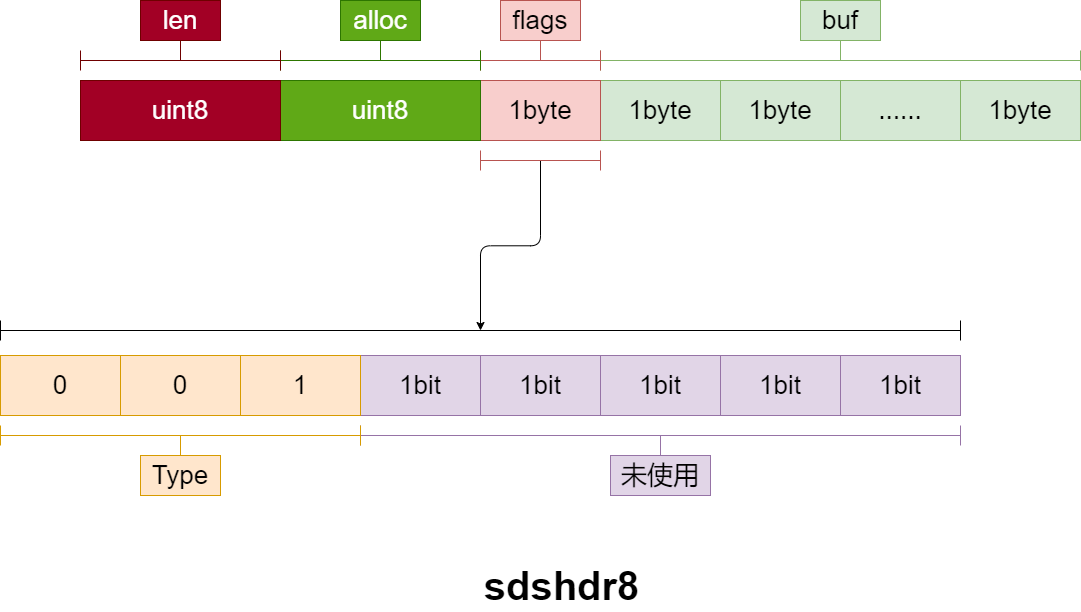

The diagram above was exported from draw.io. Its source (the exported page's mxGraphModel, read from the mxfile embedded in the PNG):
<mxGraphModel dx="2858" dy="1089" grid="1" gridSize="10" guides="1" tooltips="1" connect="1" arrows="1" fold="1" page="1" pageScale="1" pageWidth="827" pageHeight="1169" math="0" shadow="0">
  <root>
    <mxCell id="E9-5doNBXKEONb1Nt9md-0" />
    <mxCell id="E9-5doNBXKEONb1Nt9md-1" parent="E9-5doNBXKEONb1Nt9md-0" />
    <mxCell id="E9-5doNBXKEONb1Nt9md-2" value="1byte" style="rounded=0;whiteSpace=wrap;html=1;fillColor=#d5e8d4;strokeColor=#82b366;fontSize=26;" vertex="1" parent="E9-5doNBXKEONb1Nt9md-1">
      <mxGeometry x="40" y="310" width="120" height="60" as="geometry" />
    </mxCell>
    <mxCell id="E9-5doNBXKEONb1Nt9md-3" value="&lt;span style=&quot;font-size: 26px;&quot;&gt;1byte&lt;/span&gt;" style="rounded=0;whiteSpace=wrap;html=1;fillColor=#d5e8d4;strokeColor=#82b366;fontSize=26;" vertex="1" parent="E9-5doNBXKEONb1Nt9md-1">
      <mxGeometry x="160" y="310" width="120" height="60" as="geometry" />
    </mxCell>
    <mxCell id="E9-5doNBXKEONb1Nt9md-4" value="&lt;span style=&quot;font-size: 26px;&quot;&gt;......&lt;/span&gt;" style="rounded=0;whiteSpace=wrap;html=1;fillColor=#d5e8d4;strokeColor=#82b366;fontSize=26;" vertex="1" parent="E9-5doNBXKEONb1Nt9md-1">
      <mxGeometry x="280" y="310" width="120" height="60" as="geometry" />
    </mxCell>
    <mxCell id="E9-5doNBXKEONb1Nt9md-5" value="1byte" style="rounded=0;whiteSpace=wrap;html=1;fillColor=#d5e8d4;strokeColor=#82b366;fontSize=26;" vertex="1" parent="E9-5doNBXKEONb1Nt9md-1">
      <mxGeometry x="400" y="310" width="120" height="60" as="geometry" />
    </mxCell>
    <mxCell id="E9-5doNBXKEONb1Nt9md-6" value="" style="shape=crossbar;whiteSpace=wrap;html=1;rounded=1;fillColor=#d5e8d4;strokeColor=#82b366;" vertex="1" parent="E9-5doNBXKEONb1Nt9md-1">
      <mxGeometry x="40" y="280" width="480" height="20" as="geometry" />
    </mxCell>
    <mxCell id="E9-5doNBXKEONb1Nt9md-7" value="" style="line;strokeWidth=1;direction=south;html=1;fillColor=#d5e8d4;strokeColor=#82b366;" vertex="1" parent="E9-5doNBXKEONb1Nt9md-1">
      <mxGeometry x="275" y="270" width="10" height="20" as="geometry" />
    </mxCell>
    <mxCell id="E9-5doNBXKEONb1Nt9md-8" value="1byte" style="rounded=0;whiteSpace=wrap;html=1;fillColor=#f8cecc;strokeColor=#b85450;fontSize=26;" vertex="1" parent="E9-5doNBXKEONb1Nt9md-1">
      <mxGeometry x="-80" y="310" width="120" height="60" as="geometry" />
    </mxCell>
    <mxCell id="E9-5doNBXKEONb1Nt9md-9" value="" style="shape=crossbar;whiteSpace=wrap;html=1;rounded=1;fillColor=#f8cecc;strokeColor=#b85450;" vertex="1" parent="E9-5doNBXKEONb1Nt9md-1">
      <mxGeometry x="-80" y="280" width="120" height="20" as="geometry" />
    </mxCell>
    <mxCell id="E9-5doNBXKEONb1Nt9md-10" value="" style="line;strokeWidth=1;direction=south;html=1;fillColor=#f8cecc;strokeColor=#b85450;" vertex="1" parent="E9-5doNBXKEONb1Nt9md-1">
      <mxGeometry x="-25" y="270" width="10" height="20" as="geometry" />
    </mxCell>
    <mxCell id="E9-5doNBXKEONb1Nt9md-11" value="&lt;font style=&quot;font-size: 26px&quot;&gt;buf&lt;/font&gt;" style="rounded=0;whiteSpace=wrap;html=1;strokeWidth=1;fillColor=#d5e8d4;strokeColor=#82b366;" vertex="1" parent="E9-5doNBXKEONb1Nt9md-1">
      <mxGeometry x="240" y="230" width="80" height="40" as="geometry" />
    </mxCell>
    <mxCell id="E9-5doNBXKEONb1Nt9md-12" value="&lt;font style=&quot;font-size: 26px&quot;&gt;flags&lt;/font&gt;" style="rounded=0;whiteSpace=wrap;html=1;strokeWidth=1;fillColor=#f8cecc;strokeColor=#b85450;" vertex="1" parent="E9-5doNBXKEONb1Nt9md-1">
      <mxGeometry x="-60" y="230" width="80" height="40" as="geometry" />
    </mxCell>
    <mxCell id="E9-5doNBXKEONb1Nt9md-13" value="1bit" style="rounded=0;whiteSpace=wrap;html=1;fillColor=#e1d5e7;strokeColor=#9673a6;fontSize=26;" vertex="1" parent="E9-5doNBXKEONb1Nt9md-1">
      <mxGeometry x="-200" y="585" width="120" height="60" as="geometry" />
    </mxCell>
    <mxCell id="E9-5doNBXKEONb1Nt9md-14" value="1bit" style="rounded=0;whiteSpace=wrap;html=1;fillColor=#e1d5e7;strokeColor=#9673a6;fontSize=26;" vertex="1" parent="E9-5doNBXKEONb1Nt9md-1">
      <mxGeometry x="-80" y="585" width="120" height="60" as="geometry" />
    </mxCell>
    <mxCell id="E9-5doNBXKEONb1Nt9md-15" value="1bit" style="rounded=0;whiteSpace=wrap;html=1;fillColor=#e1d5e7;strokeColor=#9673a6;fontSize=26;" vertex="1" parent="E9-5doNBXKEONb1Nt9md-1">
      <mxGeometry x="40" y="585" width="120" height="60" as="geometry" />
    </mxCell>
    <mxCell id="E9-5doNBXKEONb1Nt9md-16" value="1" style="rounded=0;whiteSpace=wrap;html=1;fillColor=#ffe6cc;strokeColor=#d79b00;fontSize=26;" vertex="1" parent="E9-5doNBXKEONb1Nt9md-1">
      <mxGeometry x="-320" y="585" width="120" height="60" as="geometry" />
    </mxCell>
    <mxCell id="E9-5doNBXKEONb1Nt9md-17" value="1bit" style="rounded=0;whiteSpace=wrap;html=1;fillColor=#e1d5e7;strokeColor=#9673a6;fontSize=26;" vertex="1" parent="E9-5doNBXKEONb1Nt9md-1">
      <mxGeometry x="160" y="585" width="120" height="60" as="geometry" />
    </mxCell>
    <mxCell id="E9-5doNBXKEONb1Nt9md-18" value="1bit" style="rounded=0;whiteSpace=wrap;html=1;fillColor=#e1d5e7;strokeColor=#9673a6;fontSize=26;" vertex="1" parent="E9-5doNBXKEONb1Nt9md-1">
      <mxGeometry x="280" y="585" width="120" height="60" as="geometry" />
    </mxCell>
    <mxCell id="E9-5doNBXKEONb1Nt9md-19" value="0" style="rounded=0;whiteSpace=wrap;html=1;fillColor=#ffe6cc;strokeColor=#d79b00;fontSize=26;" vertex="1" parent="E9-5doNBXKEONb1Nt9md-1">
      <mxGeometry x="-440" y="585" width="120" height="60" as="geometry" />
    </mxCell>
    <mxCell id="E9-5doNBXKEONb1Nt9md-20" value="0" style="rounded=0;whiteSpace=wrap;html=1;fillColor=#ffe6cc;strokeColor=#d79b00;fontSize=26;" vertex="1" parent="E9-5doNBXKEONb1Nt9md-1">
      <mxGeometry x="-560" y="585" width="120" height="60" as="geometry" />
    </mxCell>
    <mxCell id="E9-5doNBXKEONb1Nt9md-21" value="" style="shape=crossbar;whiteSpace=wrap;html=1;rounded=1;fillColor=#e1d5e7;strokeColor=#9673a6;" vertex="1" parent="E9-5doNBXKEONb1Nt9md-1">
      <mxGeometry x="-200" y="655" width="600" height="20" as="geometry" />
    </mxCell>
    <mxCell id="E9-5doNBXKEONb1Nt9md-22" value="" style="line;strokeWidth=1;direction=south;html=1;fillColor=#e1d5e7;strokeColor=#9673a6;" vertex="1" parent="E9-5doNBXKEONb1Nt9md-1">
      <mxGeometry x="95" y="665" width="10" height="20" as="geometry" />
    </mxCell>
    <mxCell id="E9-5doNBXKEONb1Nt9md-23" value="" style="shape=crossbar;whiteSpace=wrap;html=1;rounded=1;fillColor=#ffe6cc;strokeColor=#d79b00;" vertex="1" parent="E9-5doNBXKEONb1Nt9md-1">
      <mxGeometry x="-560" y="655" width="360" height="20" as="geometry" />
    </mxCell>
    <mxCell id="E9-5doNBXKEONb1Nt9md-24" value="" style="line;strokeWidth=1;direction=south;html=1;fillColor=#ffe6cc;strokeColor=#d79b00;" vertex="1" parent="E9-5doNBXKEONb1Nt9md-1">
      <mxGeometry x="-385" y="665" width="10" height="20" as="geometry" />
    </mxCell>
    <mxCell id="E9-5doNBXKEONb1Nt9md-25" value="" style="edgeStyle=elbowEdgeStyle;elbow=vertical;endArrow=classic;html=1;fontSize=26;exitX=0.5;exitY=0.5;exitDx=0;exitDy=0;entryX=0.5;entryY=0.5;entryDx=0;entryDy=0;entryPerimeter=0;exitPerimeter=0;" edge="1" parent="E9-5doNBXKEONb1Nt9md-1" source="E9-5doNBXKEONb1Nt9md-30" target="E9-5doNBXKEONb1Nt9md-29">
      <mxGeometry width="50" height="50" relative="1" as="geometry">
        <mxPoint x="-40" y="430" as="sourcePoint" />
        <mxPoint x="-79.99999999999977" y="540" as="targetPoint" />
      </mxGeometry>
    </mxCell>
    <mxCell id="E9-5doNBXKEONb1Nt9md-26" value="&lt;font style=&quot;font-size: 26px&quot;&gt;Type&lt;/font&gt;" style="rounded=0;whiteSpace=wrap;html=1;strokeWidth=1;fillColor=#ffe6cc;strokeColor=#d79b00;" vertex="1" parent="E9-5doNBXKEONb1Nt9md-1">
      <mxGeometry x="-420" y="685" width="80" height="40" as="geometry" />
    </mxCell>
    <mxCell id="E9-5doNBXKEONb1Nt9md-27" value="&lt;font style=&quot;font-size: 26px&quot;&gt;未使用&lt;/font&gt;" style="rounded=0;whiteSpace=wrap;html=1;strokeWidth=1;fillColor=#e1d5e7;strokeColor=#9673a6;" vertex="1" parent="E9-5doNBXKEONb1Nt9md-1">
      <mxGeometry x="50" y="685" width="100" height="40" as="geometry" />
    </mxCell>
    <mxCell id="E9-5doNBXKEONb1Nt9md-28" value="sdshdr8" style="text;html=1;align=center;verticalAlign=middle;resizable=0;points=[];autosize=1;strokeColor=none;fontSize=40;fontStyle=1" vertex="1" parent="E9-5doNBXKEONb1Nt9md-1">
      <mxGeometry x="-84" y="790" width="170" height="50" as="geometry" />
    </mxCell>
    <mxCell id="E9-5doNBXKEONb1Nt9md-29" value="" style="shape=crossbar;whiteSpace=wrap;html=1;rounded=1;fillColor=#000000;" vertex="1" parent="E9-5doNBXKEONb1Nt9md-1">
      <mxGeometry x="-560" y="550" width="960" height="20" as="geometry" />
    </mxCell>
    <mxCell id="E9-5doNBXKEONb1Nt9md-30" value="" style="shape=crossbar;whiteSpace=wrap;html=1;rounded=1;fillColor=#f8cecc;strokeColor=#b85450;" vertex="1" parent="E9-5doNBXKEONb1Nt9md-1">
      <mxGeometry x="-80" y="380" width="120" height="20" as="geometry" />
    </mxCell>
    <mxCell id="E9-5doNBXKEONb1Nt9md-31" value="uint8" style="rounded=0;whiteSpace=wrap;html=1;fillColor=#60a917;strokeColor=#2D7600;fontSize=26;fontColor=#ffffff;" vertex="1" parent="E9-5doNBXKEONb1Nt9md-1">
      <mxGeometry x="-280" y="310" width="200" height="60" as="geometry" />
    </mxCell>
    <mxCell id="E9-5doNBXKEONb1Nt9md-32" value="uint8" style="rounded=0;whiteSpace=wrap;html=1;fillColor=#a20025;strokeColor=#6F0000;fontSize=26;fontColor=#ffffff;" vertex="1" parent="E9-5doNBXKEONb1Nt9md-1">
      <mxGeometry x="-480" y="310" width="200" height="60" as="geometry" />
    </mxCell>
    <mxCell id="E9-5doNBXKEONb1Nt9md-33" value="" style="shape=crossbar;whiteSpace=wrap;html=1;rounded=1;fillColor=#60a917;strokeColor=#2D7600;fontColor=#ffffff;" vertex="1" parent="E9-5doNBXKEONb1Nt9md-1">
      <mxGeometry x="-280" y="280" width="200" height="20" as="geometry" />
    </mxCell>
    <mxCell id="E9-5doNBXKEONb1Nt9md-34" value="" style="line;strokeWidth=1;direction=south;html=1;fillColor=#60a917;strokeColor=#2D7600;fontColor=#ffffff;" vertex="1" parent="E9-5doNBXKEONb1Nt9md-1">
      <mxGeometry x="-185" y="270" width="10" height="20" as="geometry" />
    </mxCell>
    <mxCell id="E9-5doNBXKEONb1Nt9md-35" value="&lt;font style=&quot;font-size: 26px&quot;&gt;alloc&lt;/font&gt;" style="rounded=0;whiteSpace=wrap;html=1;strokeWidth=1;fillColor=#60a917;strokeColor=#2D7600;fontColor=#ffffff;" vertex="1" parent="E9-5doNBXKEONb1Nt9md-1">
      <mxGeometry x="-220" y="230" width="80" height="40" as="geometry" />
    </mxCell>
    <mxCell id="E9-5doNBXKEONb1Nt9md-39" value="" style="shape=crossbar;whiteSpace=wrap;html=1;rounded=1;fillColor=#a20025;strokeColor=#6F0000;fontColor=#ffffff;" vertex="1" parent="E9-5doNBXKEONb1Nt9md-1">
      <mxGeometry x="-480" y="280" width="200" height="20" as="geometry" />
    </mxCell>
    <mxCell id="E9-5doNBXKEONb1Nt9md-40" value="" style="line;strokeWidth=1;direction=south;html=1;fillColor=#a20025;strokeColor=#6F0000;fontColor=#ffffff;" vertex="1" parent="E9-5doNBXKEONb1Nt9md-1">
      <mxGeometry x="-385" y="270" width="10" height="20" as="geometry" />
    </mxCell>
    <mxCell id="E9-5doNBXKEONb1Nt9md-41" value="&lt;font style=&quot;font-size: 26px&quot;&gt;len&lt;/font&gt;" style="rounded=0;whiteSpace=wrap;html=1;strokeWidth=1;fillColor=#a20025;strokeColor=#6F0000;fontColor=#ffffff;" vertex="1" parent="E9-5doNBXKEONb1Nt9md-1">
      <mxGeometry x="-420" y="230" width="80" height="40" as="geometry" />
    </mxCell>
  </root>
</mxGraphModel>